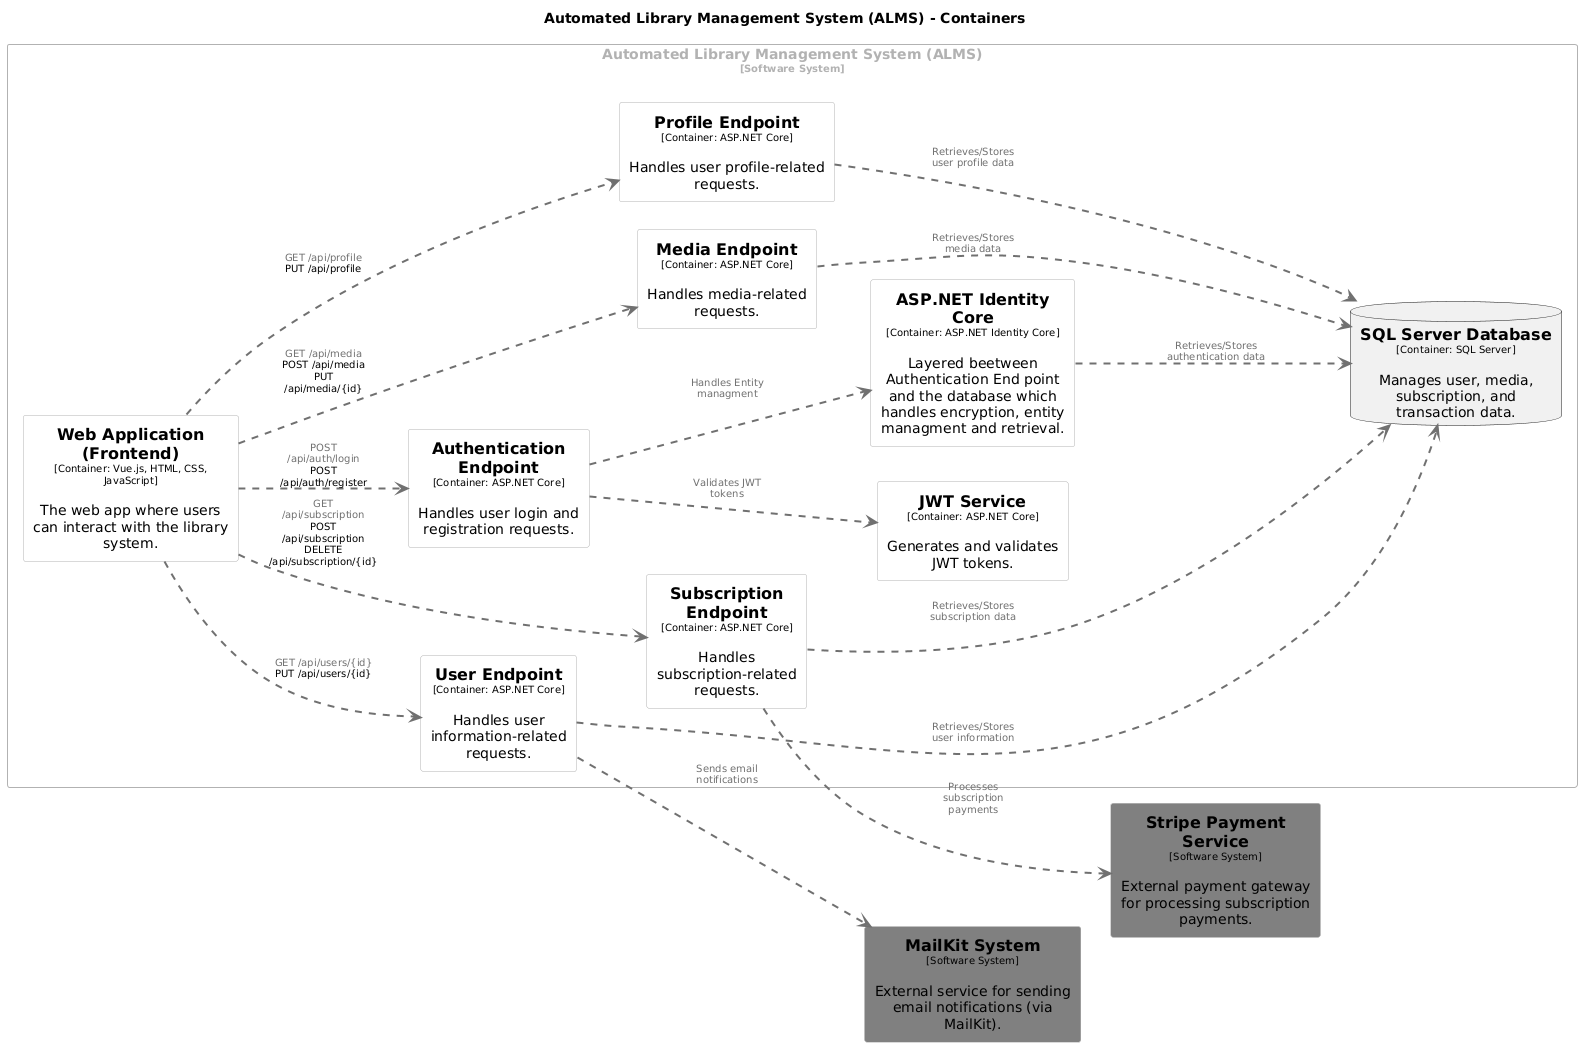

The diagram above was rendered by PlantUML. Its source (embedded in the PNG):
@startuml
set separator none
title Automated Library Management System (ALMS) - Containers

left to right direction

skinparam {
  arrowFontSize 10
  defaultTextAlignment center
  wrapWidth 200
  maxMessageSize 100
}

hide stereotype

skinparam rectangle<<AutomatedLibraryManagementSystemALMS.ALMSAPIBackend>> {
  BackgroundColor #ffffff
  FontColor #000000
  BorderColor #b2b2b2
  shadowing false
}
skinparam person<<AMLAdministrator>> {
  BackgroundColor #add8e6
  FontColor #000000
  BorderColor #7997a1
  shadowing false
}
skinparam person<<Accountant>> {
  BackgroundColor #add8e6
  FontColor #000000
  BorderColor #7997a1
  shadowing false
}
skinparam person<<BranchLibrarian>> {
  BackgroundColor #add8e6
  FontColor #000000
  BorderColor #7997a1
  shadowing false
}
skinparam person<<BranchManager>> {
  BackgroundColor #add8e6
  FontColor #000000
  BorderColor #7997a1
  shadowing false
}
skinparam person<<CallCentreOperator>> {
  BackgroundColor #add8e6
  FontColor #000000
  BorderColor #7997a1
  shadowing false
}
skinparam rectangle<<AutomatedLibraryManagementSystemALMS.Database>> {
  BackgroundColor #ffffff
  FontColor #000000
  BorderColor #b2b2b2
  shadowing false
}
skinparam rectangle<<EmailSystem>> {
  BackgroundColor grey
  FontColor #000000
  BorderColor #b2b2b2
  shadowing false
}
skinparam person<<Guest>> {
  BackgroundColor #add8e6
  FontColor #000000
  BorderColor #7997a1
  shadowing false
}
skinparam person<<LibraryMember>> {
  BackgroundColor #add8e6
  FontColor #000000
  BorderColor #7997a1
  shadowing false
}
skinparam rectangle<<AutomatedLibraryManagementSystemALMS.NotificationService>> {
  BackgroundColor #ffffff
  FontColor #000000
  BorderColor #b2b2b2
  shadowing false
}
skinparam rectangle<<PaymentGateway>> {
  BackgroundColor grey
  FontColor #000000
  BorderColor #b2b2b2
  shadowing false
}
skinparam rectangle<<AutomatedLibraryManagementSystemALMS.PaymentSystem>> {
  BackgroundColor #ffffff
  FontColor #000000
  BorderColor #b2b2b2
  shadowing false
}
skinparam person<<PurchaseManager>> {
  BackgroundColor #add8e6
  FontColor #000000
  BorderColor #7997a1
  shadowing false
}
skinparam rectangle<<SMSGateway>> {
  BackgroundColor grey
  FontColor #000000
  BorderColor #b2b2b2
  shadowing false
}
skinparam person<<SystemAdministrator>> {
  BackgroundColor #add8e6
  FontColor #000000
  BorderColor #7997a1
  shadowing false
}
skinparam rectangle<<AutomatedLibraryManagementSystemALMS.WebApplicationFrontend>> {
  BackgroundColor #ffffff
  FontColor #000000
  BorderColor #b2b2b2
  shadowing false
}
skinparam rectangle<<AutomatedLibraryManagementSystemALMS>> {
  BorderColor #b2b2b2
  FontColor #b2b2b2
  shadowing false
}

rectangle "Automated Library Management System (ALMS)\n<size:10>[Software System]</size>" <<AutomatedLibraryManagementSystemALMS>> {
  rectangle "==Web Application (Frontend)\n<size:10>[Container: Vue.js, HTML, CSS, JavaScript]</size>\n\nThe web app where users can interact with the library system." <<AutomatedLibraryManagementSystemALMS.WebApplicationFrontend>> as AutomatedLibraryManagementSystemALMS.WebApplicationFrontend
  
  rectangle "==Authentication Endpoint\n<size:10>[Container: ASP.NET Core]</size>\n\nHandles user login and registration requests." <<AutomatedLibraryManagementSystemALMS.ALMSAPIBackend>> as AuthenticationEndpoint
  rectangle "==Media Endpoint\n<size:10>[Container: ASP.NET Core]</size>\n\nHandles media-related requests." <<AutomatedLibraryManagementSystemALMS.ALMSAPIBackend>> as MediaEndpoint
  rectangle "==Profile Endpoint\n<size:10>[Container: ASP.NET Core]</size>\n\nHandles user profile-related requests." <<AutomatedLibraryManagementSystemALMS.ALMSAPIBackend>> as ProfileEndpoint
  rectangle "==Subscription Endpoint\n<size:10>[Container: ASP.NET Core]</size>\n\nHandles subscription-related requests." <<AutomatedLibraryManagementSystemALMS.ALMSAPIBackend>> as SubscriptionEndpoint
  rectangle "==User Endpoint\n<size:10>[Container: ASP.NET Core]</size>\n\nHandles user information-related requests." <<AutomatedLibraryManagementSystemALMS.ALMSAPIBackend>> as UserEndpoint
  rectangle "==JWT Service\n<size:10>[Container: ASP.NET Core]</size>\n\nGenerates and validates JWT tokens." <<AutomatedLibraryManagementSystemALMS.ALMSAPIBackend>> as JWTService
  rectangle "==ASP.NET Identity Core\n<size:10>[Container: ASP.NET Identity Core]</size>\n\nLayered beetween Authentication End point and the database which handles encryption, entity managment and retrieval." <<AutomatedLibraryManagementSystemALMS.ALMSAPIBackend>> as ASpIdentityCore
  database "==SQL Server Database\n<size:10>[Container: SQL Server]</size>\n\nManages user, media, subscription, and transaction data." <<AutomatedLibraryManagementSystemALMS.Database>> as SQLServerDatabase
}

rectangle "==Stripe Payment Service\n<size:10>[Software System]</size>\n\nExternal payment gateway for processing subscription payments." <<PaymentGateway>> as StripePaymentService
rectangle "==MailKit System\n<size:10>[Software System]</size>\n\nExternal service for sending email notifications (via MailKit)." <<EmailSystem>> as MailKitService

AutomatedLibraryManagementSystemALMS.WebApplicationFrontend .[#707070,thickness=2].> AuthenticationEndpoint : "<color:#707070>POST /api/auth/login\nPOST /api/auth/register"
AutomatedLibraryManagementSystemALMS.WebApplicationFrontend .[#707070,thickness=2].> MediaEndpoint : "<color:#707070>GET /api/media\nPOST /api/media\nPUT /api/media/{id}"
AutomatedLibraryManagementSystemALMS.WebApplicationFrontend .[#707070,thickness=2].> ProfileEndpoint : "<color:#707070>GET /api/profile\nPUT /api/profile"
AutomatedLibraryManagementSystemALMS.WebApplicationFrontend .[#707070,thickness=2].> SubscriptionEndpoint : "<color:#707070>GET /api/subscription\nPOST /api/subscription\nDELETE /api/subscription/{id}"
AutomatedLibraryManagementSystemALMS.WebApplicationFrontend .[#707070,thickness=2].> UserEndpoint : "<color:#707070>GET /api/users/{id}\nPUT /api/users/{id}"

AuthenticationEndpoint .[#707070,thickness=2].> JWTService : "<color:#707070>Validates JWT tokens"
AuthenticationEndpoint .[#707070,thickness=2].> ASpIdentityCore: "<color:#707070>Handles Entity managment"
MediaEndpoint .[#707070,thickness=2].> SQLServerDatabase : "<color:#707070>Retrieves/Stores media data"
ASpIdentityCore.[#707070,thickness=2].> SQLServerDatabase : "<color:#707070>Retrieves/Stores authentication data"
ProfileEndpoint .[#707070,thickness=2].> SQLServerDatabase : "<color:#707070>Retrieves/Stores user profile data"
SubscriptionEndpoint .[#707070,thickness=2].> SQLServerDatabase : "<color:#707070>Retrieves/Stores subscription data"
SubscriptionEndpoint .[#707070,thickness=2].> StripePaymentService : "<color:#707070>Processes subscription payments"
UserEndpoint .[#707070,thickness=2].> SQLServerDatabase : "<color:#707070>Retrieves/Stores user information"
UserEndpoint .[#707070,thickness=2].> MailKitService : "<color:#707070>Sends email notifications"
@enduml